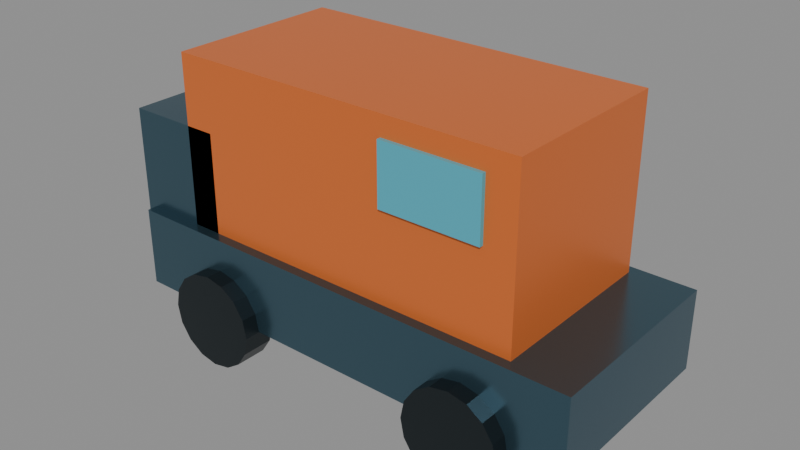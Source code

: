 # Source: 30_bridge_train.blend  (saved by Blender 4.2.67; exported with 4.5.12 LTS)
import bpy
from mathutils import Matrix  # noqa: F401  (used for matrix-valued properties, if any)

bpy.ops.wm.read_factory_settings(use_empty=True)
scene = bpy.context.scene
scene.name = 'BridgeTrainLoop'

# ---- materials (node trees are filled in below, after node groups)
mat_trainsteel = bpy.data.materials.new('TrainSteel')
mat_trainsteel.diffuse_color = (0.08, 0.16, 0.21, 1.0)
mat_traincabin = bpy.data.materials.new('TrainCabin')
mat_traincabin.diffuse_color = (0.8, 0.18, 0.035, 1.0)
mat_trainglass = bpy.data.materials.new('TrainGlass')
mat_trainglass.diffuse_color = (0.1, 0.55, 0.7, 1.0)
mat_trainwheel = bpy.data.materials.new('TrainWheel')
mat_trainwheel.diffuse_color = (0.025, 0.035, 0.04, 1.0)

# ---- material node trees
mat_trainsteel.use_nodes = True; mat_trainsteel.node_tree.nodes.clear()
_N = mat_trainsteel.node_tree.nodes; _L = mat_trainsteel.node_tree.links
n0 = _N.new('ShaderNodeBsdfPrincipled'); n0.name = 'Principled BSDF'; n0.location = (10, 300)
n0.inputs[0].default_value = (0.08, 0.16, 0.21, 1.0)
n0.inputs[1].default_value = 0.82
n0.inputs[2].default_value = 0.24
n1 = _N.new('ShaderNodeOutputMaterial'); n1.name = 'Material Output'; n1.location = (300, 300)
_L.new(n0.outputs[0], n1.inputs[0])
n1.is_active_output = True
mat_traincabin.use_nodes = True; mat_traincabin.node_tree.nodes.clear()
_N = mat_traincabin.node_tree.nodes; _L = mat_traincabin.node_tree.links
n0 = _N.new('ShaderNodeBsdfPrincipled'); n0.name = 'Principled BSDF'; n0.location = (10, 300)
n0.inputs[0].default_value = (0.8, 0.18, 0.035, 1.0)
n0.inputs[1].default_value = 0.28
n0.inputs[2].default_value = 0.38
n1 = _N.new('ShaderNodeOutputMaterial'); n1.name = 'Material Output'; n1.location = (300, 300)
_L.new(n0.outputs[0], n1.inputs[0])
n1.is_active_output = True
mat_trainglass.use_nodes = True; mat_trainglass.node_tree.nodes.clear()
_N = mat_trainglass.node_tree.nodes; _L = mat_trainglass.node_tree.links
n0 = _N.new('ShaderNodeBsdfPrincipled'); n0.name = 'Principled BSDF'; n0.location = (10, 300)
n0.inputs[0].default_value = (0.1, 0.55, 0.7, 1.0)
n0.inputs[1].default_value = 0.35
n0.inputs[2].default_value = 0.16
n1 = _N.new('ShaderNodeOutputMaterial'); n1.name = 'Material Output'; n1.location = (300, 300)
_L.new(n0.outputs[0], n1.inputs[0])
n1.is_active_output = True
mat_trainwheel.use_nodes = True; mat_trainwheel.node_tree.nodes.clear()
_N = mat_trainwheel.node_tree.nodes; _L = mat_trainwheel.node_tree.links
n0 = _N.new('ShaderNodeBsdfPrincipled'); n0.name = 'Principled BSDF'; n0.location = (10, 300)
n0.inputs[0].default_value = (0.025, 0.035, 0.04, 1.0)
n0.inputs[1].default_value = 0.7
n0.inputs[2].default_value = 0.34
n1 = _N.new('ShaderNodeOutputMaterial'); n1.name = 'Material Output'; n1.location = (300, 300)
_L.new(n0.outputs[0], n1.inputs[0])
n1.is_active_output = True

# ---- meshes
me_cube = bpy.data.meshes.new('Cube')
me_cube.from_pydata([(-12.0, -5.0, -2.0), (-12.0, -5.0, 2.0), (-12.0, 5.0, -2.0), (-12.0, 5.0, 2.0), (12.0, -5.0, -2.0), (12.0, -5.0, 2.0), (12.0, 5.0, -2.0), (12.0, 5.0, 2.0)], [], [(0, 1, 3, 2), (2, 3, 7, 6), (6, 7, 5, 4), (4, 5, 1, 0), (2, 6, 4, 0), (7, 3, 1, 5)])
_uv = me_cube.uv_layers.new(name='UVMap')
_uv.uv.foreach_set('vector', [0.375, 0.0, 0.625, 0.0, 0.625, 0.25, 0.375, 0.25, 0.375, 0.25, 0.625, 0.25, 0.625, 0.5, 0.375, 0.5, 0.375, 0.5, 0.625, 0.5, 0.625, 0.75, 0.375, 0.75, 0.375, 0.75, 0.625, 0.75, 0.625, 1.0, 0.375, 1.0, 0.125, 0.5, 0.375, 0.5, 0.375, 0.75, 0.125, 0.75, 0.625, 0.5, 0.875, 0.5, 0.875, 0.75, 0.625, 0.75])
me_cube.materials.append(mat_trainsteel)
me_cube.update()
me_cube_001 = bpy.data.meshes.new('Cube.001')
me_cube_001.from_pydata([(-9.0, -4.5, -4.5), (-9.0, -4.5, 4.5), (-9.0, 4.5, -4.5), (-9.0, 4.5, 4.5), (9.0, -4.5, -4.5), (9.0, -4.5, 4.5), (9.0, 4.5, -4.5), (9.0, 4.5, 4.5)], [], [(0, 1, 3, 2), (2, 3, 7, 6), (6, 7, 5, 4), (4, 5, 1, 0), (2, 6, 4, 0), (7, 3, 1, 5)])
_uv = me_cube_001.uv_layers.new(name='UVMap')
_uv.uv.foreach_set('vector', [0.375, 0.0, 0.625, 0.0, 0.625, 0.25, 0.375, 0.25, 0.375, 0.25, 0.625, 0.25, 0.625, 0.5, 0.375, 0.5, 0.375, 0.5, 0.625, 0.5, 0.625, 0.75, 0.375, 0.75, 0.375, 0.75, 0.625, 0.75, 0.625, 1.0, 0.375, 1.0, 0.125, 0.5, 0.375, 0.5, 0.375, 0.75, 0.125, 0.75, 0.625, 0.5, 0.875, 0.5, 0.875, 0.75, 0.625, 0.75])
me_cube_001.materials.append(mat_traincabin)
me_cube_001.update()
me_cube_002 = bpy.data.meshes.new('Cube.002')
me_cube_002.from_pydata([(-2.5, -4.7, -1.5), (-2.5, -4.7, 1.5), (-2.5, 4.7, -1.5), (-2.5, 4.7, 1.5), (2.5, -4.7, -1.5), (2.5, -4.7, 1.5), (2.5, 4.7, -1.5), (2.5, 4.7, 1.5)], [], [(0, 1, 3, 2), (2, 3, 7, 6), (6, 7, 5, 4), (4, 5, 1, 0), (2, 6, 4, 0), (7, 3, 1, 5)])
_uv = me_cube_002.uv_layers.new(name='UVMap')
_uv.uv.foreach_set('vector', [0.375, 0.0, 0.625, 0.0, 0.625, 0.25, 0.375, 0.25, 0.375, 0.25, 0.625, 0.25, 0.625, 0.5, 0.375, 0.5, 0.375, 0.5, 0.625, 0.5, 0.625, 0.75, 0.375, 0.75, 0.375, 0.75, 0.625, 0.75, 0.625, 1.0, 0.375, 1.0, 0.125, 0.5, 0.375, 0.5, 0.375, 0.75, 0.125, 0.75, 0.625, 0.5, 0.875, 0.5, 0.875, 0.75, 0.625, 0.75])
me_cube_002.materials.append(mat_trainglass)
me_cube_002.update()
me_cube_003 = bpy.data.meshes.new('Cube.003')
me_cube_003.from_pydata([(-2.5, -4.5, -3.0), (-2.5, -4.5, 3.0), (-2.5, 4.5, -3.0), (-2.5, 4.5, 3.0), (2.5, -4.5, -3.0), (2.5, -4.5, 3.0), (2.5, 4.5, -3.0), (2.5, 4.5, 3.0)], [], [(0, 1, 3, 2), (2, 3, 7, 6), (6, 7, 5, 4), (4, 5, 1, 0), (2, 6, 4, 0), (7, 3, 1, 5)])
_uv = me_cube_003.uv_layers.new(name='UVMap')
_uv.uv.foreach_set('vector', [0.375, 0.0, 0.625, 0.0, 0.625, 0.25, 0.375, 0.25, 0.375, 0.25, 0.625, 0.25, 0.625, 0.5, 0.375, 0.5, 0.375, 0.5, 0.625, 0.5, 0.625, 0.75, 0.375, 0.75, 0.375, 0.75, 0.625, 0.75, 0.625, 1.0, 0.375, 1.0, 0.125, 0.5, 0.375, 0.5, 0.375, 0.75, 0.125, 0.75, 0.625, 0.5, 0.875, 0.5, 0.875, 0.75, 0.625, 0.75])
me_cube_003.materials.append(mat_trainsteel)
me_cube_003.update()
me_cylinder = bpy.data.meshes.new('Cylinder')
me_cylinder.from_pydata([(0.0, 2.4, -0.8), (0.0, 2.4, 0.8), (0.9184, 2.217, -0.8), (0.9184, 2.217, 0.8), (1.697, 1.697, -0.8), (1.697, 1.697, 0.8), (2.217, 0.9184, -0.8), (2.217, 0.9184, 0.8), (2.4, 0.0, -0.8), (2.4, 0.0, 0.8), (2.217, -0.9184, -0.8), (2.217, -0.9184, 0.8), (1.697, -1.697, -0.8), (1.697, -1.697, 0.8), (0.9184, -2.217, -0.8), (0.9184, -2.217, 0.8), (0.0, -2.4, -0.8), (0.0, -2.4, 0.8), (-0.9184, -2.217, -0.8), (-0.9184, -2.217, 0.8), (-1.697, -1.697, -0.8), (-1.697, -1.697, 0.8), (-2.217, -0.9184, -0.8), (-2.217, -0.9184, 0.8), (-2.4, 0.0, -0.8), (-2.4, 0.0, 0.8), (-2.217, 0.9184, -0.8), (-2.217, 0.9184, 0.8), (-1.697, 1.697, -0.8), (-1.697, 1.697, 0.8), (-0.9184, 2.217, -0.8), (-0.9184, 2.217, 0.8)], [], [(0, 1, 3, 2), (2, 3, 5, 4), (4, 5, 7, 6), (6, 7, 9, 8), (8, 9, 11, 10), (10, 11, 13, 12), (12, 13, 15, 14), (14, 15, 17, 16), (16, 17, 19, 18), (18, 19, 21, 20), (20, 21, 23, 22), (22, 23, 25, 24), (24, 25, 27, 26), (26, 27, 29, 28), (3, 1, 31, 29, 27, 25, 23, 21, 19, 17, 15, 13, 11, 9, 7, 5), (28, 29, 31, 30), (30, 31, 1, 0), (0, 2, 4, 6, 8, 10, 12, 14, 16, 18, 20, 22, 24, 26, 28, 30)])
_uv = me_cylinder.uv_layers.new(name='UVMap')
_uv.uv.foreach_set('vector', [1.0, 0.5, 1.0, 1.0, 0.9375, 1.0, 0.9375, 0.5, 0.9375, 0.5, 0.9375, 1.0, 0.875, 1.0, 0.875, 0.5, 0.875, 0.5, 0.875, 1.0, 0.8125, 1.0, 0.8125, 0.5, 0.8125, 0.5, 0.8125, 1.0, 0.75, 1.0, 0.75, 0.5, 0.75, 0.5, 0.75, 1.0, 0.6875, 1.0, 0.6875, 0.5, 0.6875, 0.5, 0.6875, 1.0, 0.625, 1.0, 0.625, 0.5, 0.625, 0.5, 0.625, 1.0, 0.5625, 1.0, 0.5625, 0.5, 0.5625, 0.5, 0.5625, 1.0, 0.5, 1.0, 0.5, 0.5, 0.5, 0.5, 0.5, 1.0, 0.4375, 1.0, 0.4375, 0.5, 0.4375, 0.5, 0.4375, 1.0, 0.375, 1.0, 0.375, 0.5, 0.375, 0.5, 0.375, 1.0, 0.3125, 1.0, 0.3125, 0.5, 0.3125, 0.5, 0.3125, 1.0, 0.25, 1.0, 0.25, 0.5, 0.25, 0.5, 0.25, 1.0, 0.1875, 1.0, 0.1875, 0.5, 0.1875, 0.5, 0.1875, 1.0, 0.125, 1.0, 0.125, 0.5, 0.3418, 0.4717, 0.25, 0.49, 0.1582, 0.4717, 0.08029, 0.4197, 0.02827, 0.3418, 0.01, 0.25, 0.02827, 0.1582, 0.08029, 0.08029, 0.1582, 0.02827, 0.25, 0.01, 0.3418, 0.02827, 0.4197, 0.08029, 0.4717, 0.1582, 0.49, 0.25, 0.4717, 0.3418, 0.4197, 0.4197, 0.125, 0.5, 0.125, 1.0, 0.0625, 1.0, 0.0625, 0.5, 0.0625, 0.5, 0.0625, 1.0, 0.0, 1.0, 0.0, 0.5, 0.75, 0.49, 0.8418, 0.4717, 0.9197, 0.4197, 0.9717, 0.3418, 0.99, 0.25, 0.9717, 0.1582, 0.9197, 0.08029, 0.8418, 0.02827, 0.75, 0.01, 0.6582, 0.02827, 0.5803, 0.08029, 0.5283, 0.1582, 0.51, 0.25, 0.5283, 0.3418, 0.5803, 0.4197, 0.6582, 0.4717])
me_cylinder.materials.append(mat_trainwheel)
me_cylinder.update()
me_cylinder_001 = bpy.data.meshes.new('Cylinder.001')
me_cylinder_001.from_pydata([(0.0, 2.4, -0.8), (0.0, 2.4, 0.8), (0.9184, 2.217, -0.8), (0.9184, 2.217, 0.8), (1.697, 1.697, -0.8), (1.697, 1.697, 0.8), (2.217, 0.9184, -0.8), (2.217, 0.9184, 0.8), (2.4, 0.0, -0.8), (2.4, 0.0, 0.8), (2.217, -0.9184, -0.8), (2.217, -0.9184, 0.8), (1.697, -1.697, -0.8), (1.697, -1.697, 0.8), (0.9184, -2.217, -0.8), (0.9184, -2.217, 0.8), (0.0, -2.4, -0.8), (0.0, -2.4, 0.8), (-0.9184, -2.217, -0.8), (-0.9184, -2.217, 0.8), (-1.697, -1.697, -0.8), (-1.697, -1.697, 0.8), (-2.217, -0.9184, -0.8), (-2.217, -0.9184, 0.8), (-2.4, 0.0, -0.8), (-2.4, 0.0, 0.8), (-2.217, 0.9184, -0.8), (-2.217, 0.9184, 0.8), (-1.697, 1.697, -0.8), (-1.697, 1.697, 0.8), (-0.9184, 2.217, -0.8), (-0.9184, 2.217, 0.8)], [], [(0, 1, 3, 2), (2, 3, 5, 4), (4, 5, 7, 6), (6, 7, 9, 8), (8, 9, 11, 10), (10, 11, 13, 12), (12, 13, 15, 14), (14, 15, 17, 16), (16, 17, 19, 18), (18, 19, 21, 20), (20, 21, 23, 22), (22, 23, 25, 24), (24, 25, 27, 26), (26, 27, 29, 28), (3, 1, 31, 29, 27, 25, 23, 21, 19, 17, 15, 13, 11, 9, 7, 5), (28, 29, 31, 30), (30, 31, 1, 0), (0, 2, 4, 6, 8, 10, 12, 14, 16, 18, 20, 22, 24, 26, 28, 30)])
_uv = me_cylinder_001.uv_layers.new(name='UVMap')
_uv.uv.foreach_set('vector', [1.0, 0.5, 1.0, 1.0, 0.9375, 1.0, 0.9375, 0.5, 0.9375, 0.5, 0.9375, 1.0, 0.875, 1.0, 0.875, 0.5, 0.875, 0.5, 0.875, 1.0, 0.8125, 1.0, 0.8125, 0.5, 0.8125, 0.5, 0.8125, 1.0, 0.75, 1.0, 0.75, 0.5, 0.75, 0.5, 0.75, 1.0, 0.6875, 1.0, 0.6875, 0.5, 0.6875, 0.5, 0.6875, 1.0, 0.625, 1.0, 0.625, 0.5, 0.625, 0.5, 0.625, 1.0, 0.5625, 1.0, 0.5625, 0.5, 0.5625, 0.5, 0.5625, 1.0, 0.5, 1.0, 0.5, 0.5, 0.5, 0.5, 0.5, 1.0, 0.4375, 1.0, 0.4375, 0.5, 0.4375, 0.5, 0.4375, 1.0, 0.375, 1.0, 0.375, 0.5, 0.375, 0.5, 0.375, 1.0, 0.3125, 1.0, 0.3125, 0.5, 0.3125, 0.5, 0.3125, 1.0, 0.25, 1.0, 0.25, 0.5, 0.25, 0.5, 0.25, 1.0, 0.1875, 1.0, 0.1875, 0.5, 0.1875, 0.5, 0.1875, 1.0, 0.125, 1.0, 0.125, 0.5, 0.3418, 0.4717, 0.25, 0.49, 0.1582, 0.4717, 0.08029, 0.4197, 0.02827, 0.3418, 0.01, 0.25, 0.02827, 0.1582, 0.08029, 0.08029, 0.1582, 0.02827, 0.25, 0.01, 0.3418, 0.02827, 0.4197, 0.08029, 0.4717, 0.1582, 0.49, 0.25, 0.4717, 0.3418, 0.4197, 0.4197, 0.125, 0.5, 0.125, 1.0, 0.0625, 1.0, 0.0625, 0.5, 0.0625, 0.5, 0.0625, 1.0, 0.0, 1.0, 0.0, 0.5, 0.75, 0.49, 0.8418, 0.4717, 0.9197, 0.4197, 0.9717, 0.3418, 0.99, 0.25, 0.9717, 0.1582, 0.9197, 0.08029, 0.8418, 0.02827, 0.75, 0.01, 0.6582, 0.02827, 0.5803, 0.08029, 0.5283, 0.1582, 0.51, 0.25, 0.5283, 0.3418, 0.5803, 0.4197, 0.6582, 0.4717])
me_cylinder_001.materials.append(mat_trainwheel)
me_cylinder_001.update()
me_cylinder_002 = bpy.data.meshes.new('Cylinder.002')
me_cylinder_002.from_pydata([(0.0, 2.4, -0.8), (0.0, 2.4, 0.8), (0.9184, 2.217, -0.8), (0.9184, 2.217, 0.8), (1.697, 1.697, -0.8), (1.697, 1.697, 0.8), (2.217, 0.9184, -0.8), (2.217, 0.9184, 0.8), (2.4, 0.0, -0.8), (2.4, 0.0, 0.8), (2.217, -0.9184, -0.8), (2.217, -0.9184, 0.8), (1.697, -1.697, -0.8), (1.697, -1.697, 0.8), (0.9184, -2.217, -0.8), (0.9184, -2.217, 0.8), (0.0, -2.4, -0.8), (0.0, -2.4, 0.8), (-0.9184, -2.217, -0.8), (-0.9184, -2.217, 0.8), (-1.697, -1.697, -0.8), (-1.697, -1.697, 0.8), (-2.217, -0.9184, -0.8), (-2.217, -0.9184, 0.8), (-2.4, 0.0, -0.8), (-2.4, 0.0, 0.8), (-2.217, 0.9184, -0.8), (-2.217, 0.9184, 0.8), (-1.697, 1.697, -0.8), (-1.697, 1.697, 0.8), (-0.9184, 2.217, -0.8), (-0.9184, 2.217, 0.8)], [], [(0, 1, 3, 2), (2, 3, 5, 4), (4, 5, 7, 6), (6, 7, 9, 8), (8, 9, 11, 10), (10, 11, 13, 12), (12, 13, 15, 14), (14, 15, 17, 16), (16, 17, 19, 18), (18, 19, 21, 20), (20, 21, 23, 22), (22, 23, 25, 24), (24, 25, 27, 26), (26, 27, 29, 28), (3, 1, 31, 29, 27, 25, 23, 21, 19, 17, 15, 13, 11, 9, 7, 5), (28, 29, 31, 30), (30, 31, 1, 0), (0, 2, 4, 6, 8, 10, 12, 14, 16, 18, 20, 22, 24, 26, 28, 30)])
_uv = me_cylinder_002.uv_layers.new(name='UVMap')
_uv.uv.foreach_set('vector', [1.0, 0.5, 1.0, 1.0, 0.9375, 1.0, 0.9375, 0.5, 0.9375, 0.5, 0.9375, 1.0, 0.875, 1.0, 0.875, 0.5, 0.875, 0.5, 0.875, 1.0, 0.8125, 1.0, 0.8125, 0.5, 0.8125, 0.5, 0.8125, 1.0, 0.75, 1.0, 0.75, 0.5, 0.75, 0.5, 0.75, 1.0, 0.6875, 1.0, 0.6875, 0.5, 0.6875, 0.5, 0.6875, 1.0, 0.625, 1.0, 0.625, 0.5, 0.625, 0.5, 0.625, 1.0, 0.5625, 1.0, 0.5625, 0.5, 0.5625, 0.5, 0.5625, 1.0, 0.5, 1.0, 0.5, 0.5, 0.5, 0.5, 0.5, 1.0, 0.4375, 1.0, 0.4375, 0.5, 0.4375, 0.5, 0.4375, 1.0, 0.375, 1.0, 0.375, 0.5, 0.375, 0.5, 0.375, 1.0, 0.3125, 1.0, 0.3125, 0.5, 0.3125, 0.5, 0.3125, 1.0, 0.25, 1.0, 0.25, 0.5, 0.25, 0.5, 0.25, 1.0, 0.1875, 1.0, 0.1875, 0.5, 0.1875, 0.5, 0.1875, 1.0, 0.125, 1.0, 0.125, 0.5, 0.3418, 0.4717, 0.25, 0.49, 0.1582, 0.4717, 0.08029, 0.4197, 0.02827, 0.3418, 0.01, 0.25, 0.02827, 0.1582, 0.08029, 0.08029, 0.1582, 0.02827, 0.25, 0.01, 0.3418, 0.02827, 0.4197, 0.08029, 0.4717, 0.1582, 0.49, 0.25, 0.4717, 0.3418, 0.4197, 0.4197, 0.125, 0.5, 0.125, 1.0, 0.0625, 1.0, 0.0625, 0.5, 0.0625, 0.5, 0.0625, 1.0, 0.0, 1.0, 0.0, 0.5, 0.75, 0.49, 0.8418, 0.4717, 0.9197, 0.4197, 0.9717, 0.3418, 0.99, 0.25, 0.9717, 0.1582, 0.9197, 0.08029, 0.8418, 0.02827, 0.75, 0.01, 0.6582, 0.02827, 0.5803, 0.08029, 0.5283, 0.1582, 0.51, 0.25, 0.5283, 0.3418, 0.5803, 0.4197, 0.6582, 0.4717])
me_cylinder_002.materials.append(mat_trainwheel)
me_cylinder_002.update()
me_cylinder_003 = bpy.data.meshes.new('Cylinder.003')
me_cylinder_003.from_pydata([(0.0, 2.4, -0.8), (0.0, 2.4, 0.8), (0.9184, 2.217, -0.8), (0.9184, 2.217, 0.8), (1.697, 1.697, -0.8), (1.697, 1.697, 0.8), (2.217, 0.9184, -0.8), (2.217, 0.9184, 0.8), (2.4, 0.0, -0.8), (2.4, 0.0, 0.8), (2.217, -0.9184, -0.8), (2.217, -0.9184, 0.8), (1.697, -1.697, -0.8), (1.697, -1.697, 0.8), (0.9184, -2.217, -0.8), (0.9184, -2.217, 0.8), (0.0, -2.4, -0.8), (0.0, -2.4, 0.8), (-0.9184, -2.217, -0.8), (-0.9184, -2.217, 0.8), (-1.697, -1.697, -0.8), (-1.697, -1.697, 0.8), (-2.217, -0.9184, -0.8), (-2.217, -0.9184, 0.8), (-2.4, 0.0, -0.8), (-2.4, 0.0, 0.8), (-2.217, 0.9184, -0.8), (-2.217, 0.9184, 0.8), (-1.697, 1.697, -0.8), (-1.697, 1.697, 0.8), (-0.9184, 2.217, -0.8), (-0.9184, 2.217, 0.8)], [], [(0, 1, 3, 2), (2, 3, 5, 4), (4, 5, 7, 6), (6, 7, 9, 8), (8, 9, 11, 10), (10, 11, 13, 12), (12, 13, 15, 14), (14, 15, 17, 16), (16, 17, 19, 18), (18, 19, 21, 20), (20, 21, 23, 22), (22, 23, 25, 24), (24, 25, 27, 26), (26, 27, 29, 28), (3, 1, 31, 29, 27, 25, 23, 21, 19, 17, 15, 13, 11, 9, 7, 5), (28, 29, 31, 30), (30, 31, 1, 0), (0, 2, 4, 6, 8, 10, 12, 14, 16, 18, 20, 22, 24, 26, 28, 30)])
_uv = me_cylinder_003.uv_layers.new(name='UVMap')
_uv.uv.foreach_set('vector', [1.0, 0.5, 1.0, 1.0, 0.9375, 1.0, 0.9375, 0.5, 0.9375, 0.5, 0.9375, 1.0, 0.875, 1.0, 0.875, 0.5, 0.875, 0.5, 0.875, 1.0, 0.8125, 1.0, 0.8125, 0.5, 0.8125, 0.5, 0.8125, 1.0, 0.75, 1.0, 0.75, 0.5, 0.75, 0.5, 0.75, 1.0, 0.6875, 1.0, 0.6875, 0.5, 0.6875, 0.5, 0.6875, 1.0, 0.625, 1.0, 0.625, 0.5, 0.625, 0.5, 0.625, 1.0, 0.5625, 1.0, 0.5625, 0.5, 0.5625, 0.5, 0.5625, 1.0, 0.5, 1.0, 0.5, 0.5, 0.5, 0.5, 0.5, 1.0, 0.4375, 1.0, 0.4375, 0.5, 0.4375, 0.5, 0.4375, 1.0, 0.375, 1.0, 0.375, 0.5, 0.375, 0.5, 0.375, 1.0, 0.3125, 1.0, 0.3125, 0.5, 0.3125, 0.5, 0.3125, 1.0, 0.25, 1.0, 0.25, 0.5, 0.25, 0.5, 0.25, 1.0, 0.1875, 1.0, 0.1875, 0.5, 0.1875, 0.5, 0.1875, 1.0, 0.125, 1.0, 0.125, 0.5, 0.3418, 0.4717, 0.25, 0.49, 0.1582, 0.4717, 0.08029, 0.4197, 0.02827, 0.3418, 0.01, 0.25, 0.02827, 0.1582, 0.08029, 0.08029, 0.1582, 0.02827, 0.25, 0.01, 0.3418, 0.02827, 0.4197, 0.08029, 0.4717, 0.1582, 0.49, 0.25, 0.4717, 0.3418, 0.4197, 0.4197, 0.125, 0.5, 0.125, 1.0, 0.0625, 1.0, 0.0625, 0.5, 0.0625, 0.5, 0.0625, 1.0, 0.0, 1.0, 0.0, 0.5, 0.75, 0.49, 0.8418, 0.4717, 0.9197, 0.4197, 0.9717, 0.3418, 0.99, 0.25, 0.9717, 0.1582, 0.9197, 0.08029, 0.8418, 0.02827, 0.75, 0.01, 0.6582, 0.02827, 0.5803, 0.08029, 0.5283, 0.1582, 0.51, 0.25, 0.5283, 0.3418, 0.5803, 0.4197, 0.6582, 0.4717])
me_cylinder_003.materials.append(mat_trainwheel)
me_cylinder_003.update()

# ---- objects
ob_bridgetrainrig = bpy.data.objects.new('BridgeTrainRig', None)
ob_bridge_train_chassis = bpy.data.objects.new('bridge_train_chassis', me_cube)
ob_bridge_train_body = bpy.data.objects.new('bridge_train_body', me_cube_001)
ob_bridge_train_window = bpy.data.objects.new('bridge_train_window', me_cube_002)
ob_bridge_train_nose = bpy.data.objects.new('bridge_train_nose', me_cube_003)
ob_bridge_train_wheel__7__5 = bpy.data.objects.new('bridge_train_wheel_-7_-5', me_cylinder)
ob_bridge_train_wheel__7__5_1 = bpy.data.objects.new('bridge_train_wheel_-7_+5', me_cylinder_001)
ob_bridge_train_wheel__7__5_2 = bpy.data.objects.new('bridge_train_wheel_+7_-5', me_cylinder_002)
ob_bridge_train_wheel__7__5_3 = bpy.data.objects.new('bridge_train_wheel_+7_+5', me_cylinder_003)

# ---- transforms, parenting, visibility, modifiers, constraints
ob_bridgetrainrig.location = (-72.0, 0.0, 0.0)
ob_bridge_train_chassis.parent = ob_bridgetrainrig
ob_bridge_train_chassis.location = (0.0, 0.0, 42.0)
ob_bridge_train_body.parent = ob_bridgetrainrig
ob_bridge_train_body.location = (0.0, 0.0, 48.0)
ob_bridge_train_window.parent = ob_bridgetrainrig
ob_bridge_train_window.location = (5.0, 0.0, 50.0)
ob_bridge_train_nose.parent = ob_bridgetrainrig
ob_bridge_train_nose.location = (-10.0, 0.0, 46.0)
ob_bridge_train_wheel__7__5.parent = ob_bridgetrainrig
ob_bridge_train_wheel__7__5.location = (-7.0, -5.0, 40.0)
ob_bridge_train_wheel__7__5.rotation_euler = (1.571, 0.0, 0.0)
ob_bridge_train_wheel__7__5_1.parent = ob_bridgetrainrig
ob_bridge_train_wheel__7__5_1.location = (-7.0, 5.0, 40.0)
ob_bridge_train_wheel__7__5_1.rotation_euler = (1.571, 0.0, 0.0)
ob_bridge_train_wheel__7__5_2.parent = ob_bridgetrainrig
ob_bridge_train_wheel__7__5_2.location = (7.0, -5.0, 40.0)
ob_bridge_train_wheel__7__5_2.rotation_euler = (1.571, 0.0, 0.0)
ob_bridge_train_wheel__7__5_3.parent = ob_bridgetrainrig
ob_bridge_train_wheel__7__5_3.location = (7.0, 5.0, 40.0)
ob_bridge_train_wheel__7__5_3.rotation_euler = (1.571, 0.0, 0.0)

# ---- collection membership
scene.collection.objects.link(ob_bridgetrainrig)
scene.collection.objects.link(ob_bridge_train_chassis)
scene.collection.objects.link(ob_bridge_train_body)
scene.collection.objects.link(ob_bridge_train_window)
scene.collection.objects.link(ob_bridge_train_nose)
scene.collection.objects.link(ob_bridge_train_wheel__7__5)
scene.collection.objects.link(ob_bridge_train_wheel__7__5_1)
scene.collection.objects.link(ob_bridge_train_wheel__7__5_2)
scene.collection.objects.link(ob_bridge_train_wheel__7__5_3)

# ---- scene / render settings (as saved in the file)
scene.frame_start = 1; scene.frame_end = 361; scene.frame_set(1)
scene.render.engine = 'BLENDER_EEVEE_NEXT'
scene.render.fps = 30
bpy.context.view_layer.update()

# ---- added for rendering (the .blend has no active camera and no usable light): camera, sun + grey world if the file has none
cam_auto = bpy.data.cameras.new('AutoCamera')
cam_auto.lens = 50.0
cam_auto.sensor_width = 36.0
cam_auto.clip_end = 1000.0
ob_auto_camera = bpy.data.objects.new('AutoCamera', cam_auto)
scene.collection.objects.link(ob_auto_camera)
ob_auto_camera.location = (-43.6305, -34.3434, 67.9456)
ob_auto_camera.rotation_euler = (1.09748, -7.21219e-08, 0.694738)
scene.camera = ob_auto_camera
light_auto_sun = bpy.data.lights.new('AutoSun', 'SUN')
light_auto_sun.energy = 3.0
light_auto_sun.angle = 0.0523599
ob_auto_sun = bpy.data.objects.new('AutoSun', light_auto_sun)
scene.collection.objects.link(ob_auto_sun)
ob_auto_sun.rotation_euler = (0.872665, 0.174533, 0.523599)
if scene.world is None:
    world_auto = bpy.data.worlds.new('AutoWorld')
    world_auto.color = (0.3, 0.3, 0.3)
    scene.world = world_auto
bpy.context.view_layer.update()
